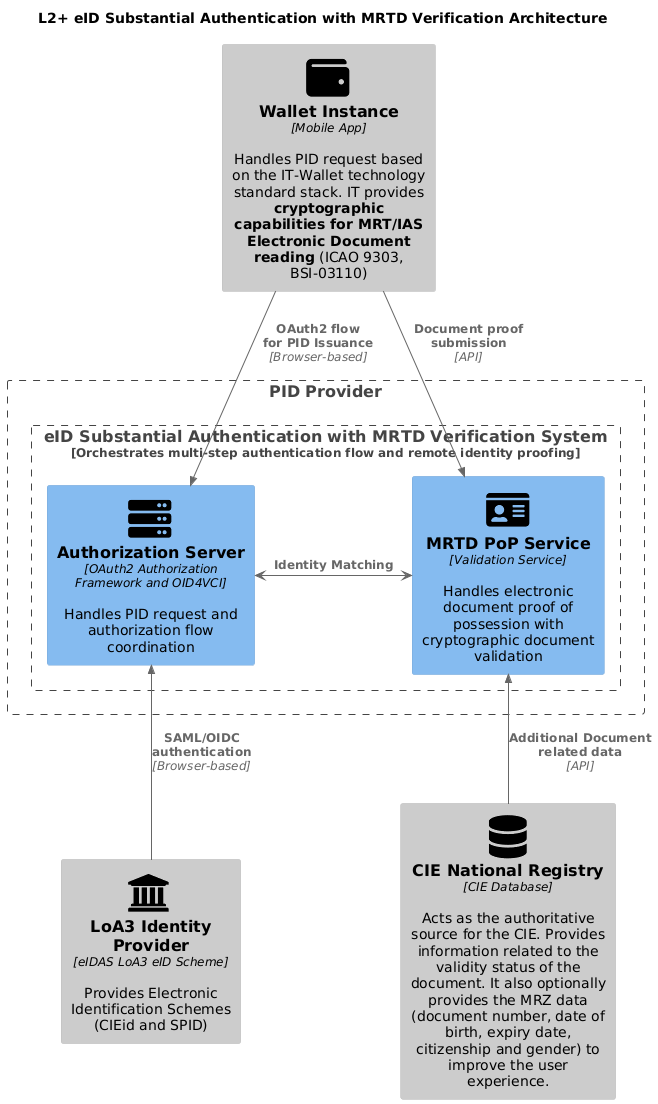

The diagram above was rendered by PlantUML. Its source (embedded in the PNG):
@startuml L2+ Multi-Step Authorization Architecture
'!theme cerulean-outline
!include <C4/C4_Component>
HIDE_STEREOTYPE()
'LAYOUT_WITH_LEGEND()

' Define SPRITES
!include <tupadr3/common>
!include <tupadr3/font-awesome-5/database>
!include <tupadr3/font-awesome-5/server>
!include <tupadr3/font-awesome-5/id_card>
!include <tupadr3/font-awesome-5/wallet>
!include <tupadr3/font-awesome/institution>

title L2+ eID Substantial Authentication with MRTD Verification Architecture

Component_Ext(wallet, "Wallet Instance", "Mobile App", "Handles PID request based on the IT-Wallet technology standard stack. IT provides **cryptographic capabilities for MRT/IAS Electronic Document reading** (ICAO 9303, BSI-03110)",$sprite="wallet")

Boundary(issuer, "PID Provider") {
    Boundary(multi_step_authz, "eID Substantial Authentication with MRTD Verification System", "Orchestrates multi-step authentication flow and remote identity proofing") {
        Component(pid_authz_server, "Authorization Server", "OAuth2 Authorization Framework and OID4VCI", "Handles PID request and authorization flow coordination",$sprite="server")
        Component(doc_pop_service, "MRTD PoP Service", "Validation Service", "Handles electronic document proof of possession with cryptographic document validation",$sprite="id_card")
    }
}

Component_Ext(loa3_idp, "LoA3 Identity Provider", "eIDAS LoA3 eID Scheme", "Provides Electronic Identification Schemes (CIEid and SPID)",$sprite="institution")

Component_Ext(cie_registry, "CIE National Registry", "CIE Database", "Acts as the authoritative source for the CIE. Provides information related to the validity status of the document. It also optionally provides the MRZ data (document number, date of birth, expiry date, citizenship and gender) to improve the user experience.",$sprite="database")

Rel(wallet, pid_authz_server, "OAuth2 flow \nfor PID Issuance", "Browser-based")

Rel(wallet, doc_pop_service, "Document proof submission", "API")

pid_authz_server <-> doc_pop_service : "**Identity Matching**"

Rel_Back(pid_authz_server, loa3_idp, "SAML/OIDC authentication", "Browser-based")

Rel_Back(doc_pop_service, cie_registry, "Additional Document related data", "API")
@enduml